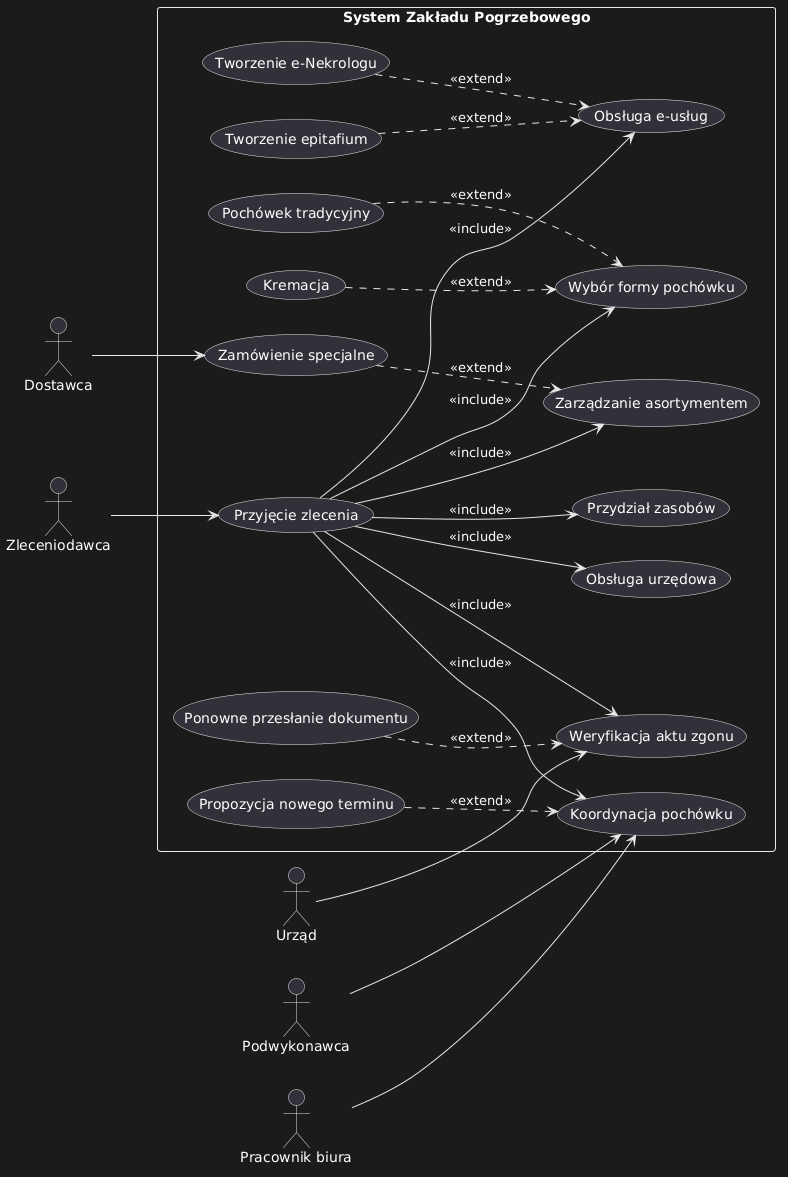

The diagram above was rendered by PlantUML. Its source (embedded in the PNG):
@startuml
left to right direction

actor "Zleceniodawca" as Z
actor "Urząd" as U
actor "Podwykonawca" as P
actor "Dostawca" as D
actor "Pracownik biura" as PB

rectangle "System Zakładu Pogrzebowego" {

    (Przyjęcie zlecenia)

    ' Relacje aktorów
    Z --> (Przyjęcie zlecenia)
    U --> (Weryfikacja aktu zgonu)
    P --> (Koordynacja pochówku)
    D --> (Zamówienie specjalne)
    PB --> (Koordynacja pochówku)

    ' INCLUDE - główny przepływ
    (Przyjęcie zlecenia) --> (Wybór formy pochówku) : <<include>>
    (Przyjęcie zlecenia) --> (Weryfikacja aktu zgonu) : <<include>>
    (Przyjęcie zlecenia) --> (Koordynacja pochówku) : <<include>>
    (Przyjęcie zlecenia) --> (Przydział zasobów) : <<include>>
    (Przyjęcie zlecenia) --> (Zarządzanie asortymentem) : <<include>>
    (Przyjęcie zlecenia) --> (Obsługa e-usług) : <<include>>
    (Przyjęcie zlecenia) --> (Obsługa urzędowa) : <<include>>

    ' Rozszerzenia formy pochówku
    (Kremacja) ..> (Wybór formy pochówku) : <<extend>>
    (Pochówek tradycyjny) ..> (Wybór formy pochówku) : <<extend>>

    ' Rozszerzenia asortymentu
    (Zamówienie specjalne) ..> (Zarządzanie asortymentem) : <<extend>>

    ' Rozszerzenia e-usług
    (Tworzenie e-Nekrologu) ..> (Obsługa e-usług) : <<extend>>
    (Tworzenie epitafium) ..> (Obsługa e-usług) : <<extend>>

    ' Alternatywne przepływy
    (Ponowne przesłanie dokumentu) ..> (Weryfikacja aktu zgonu) : <<extend>>
    (Propozycja nowego terminu) ..> (Koordynacja pochówku) : <<extend>>

}
@enduml